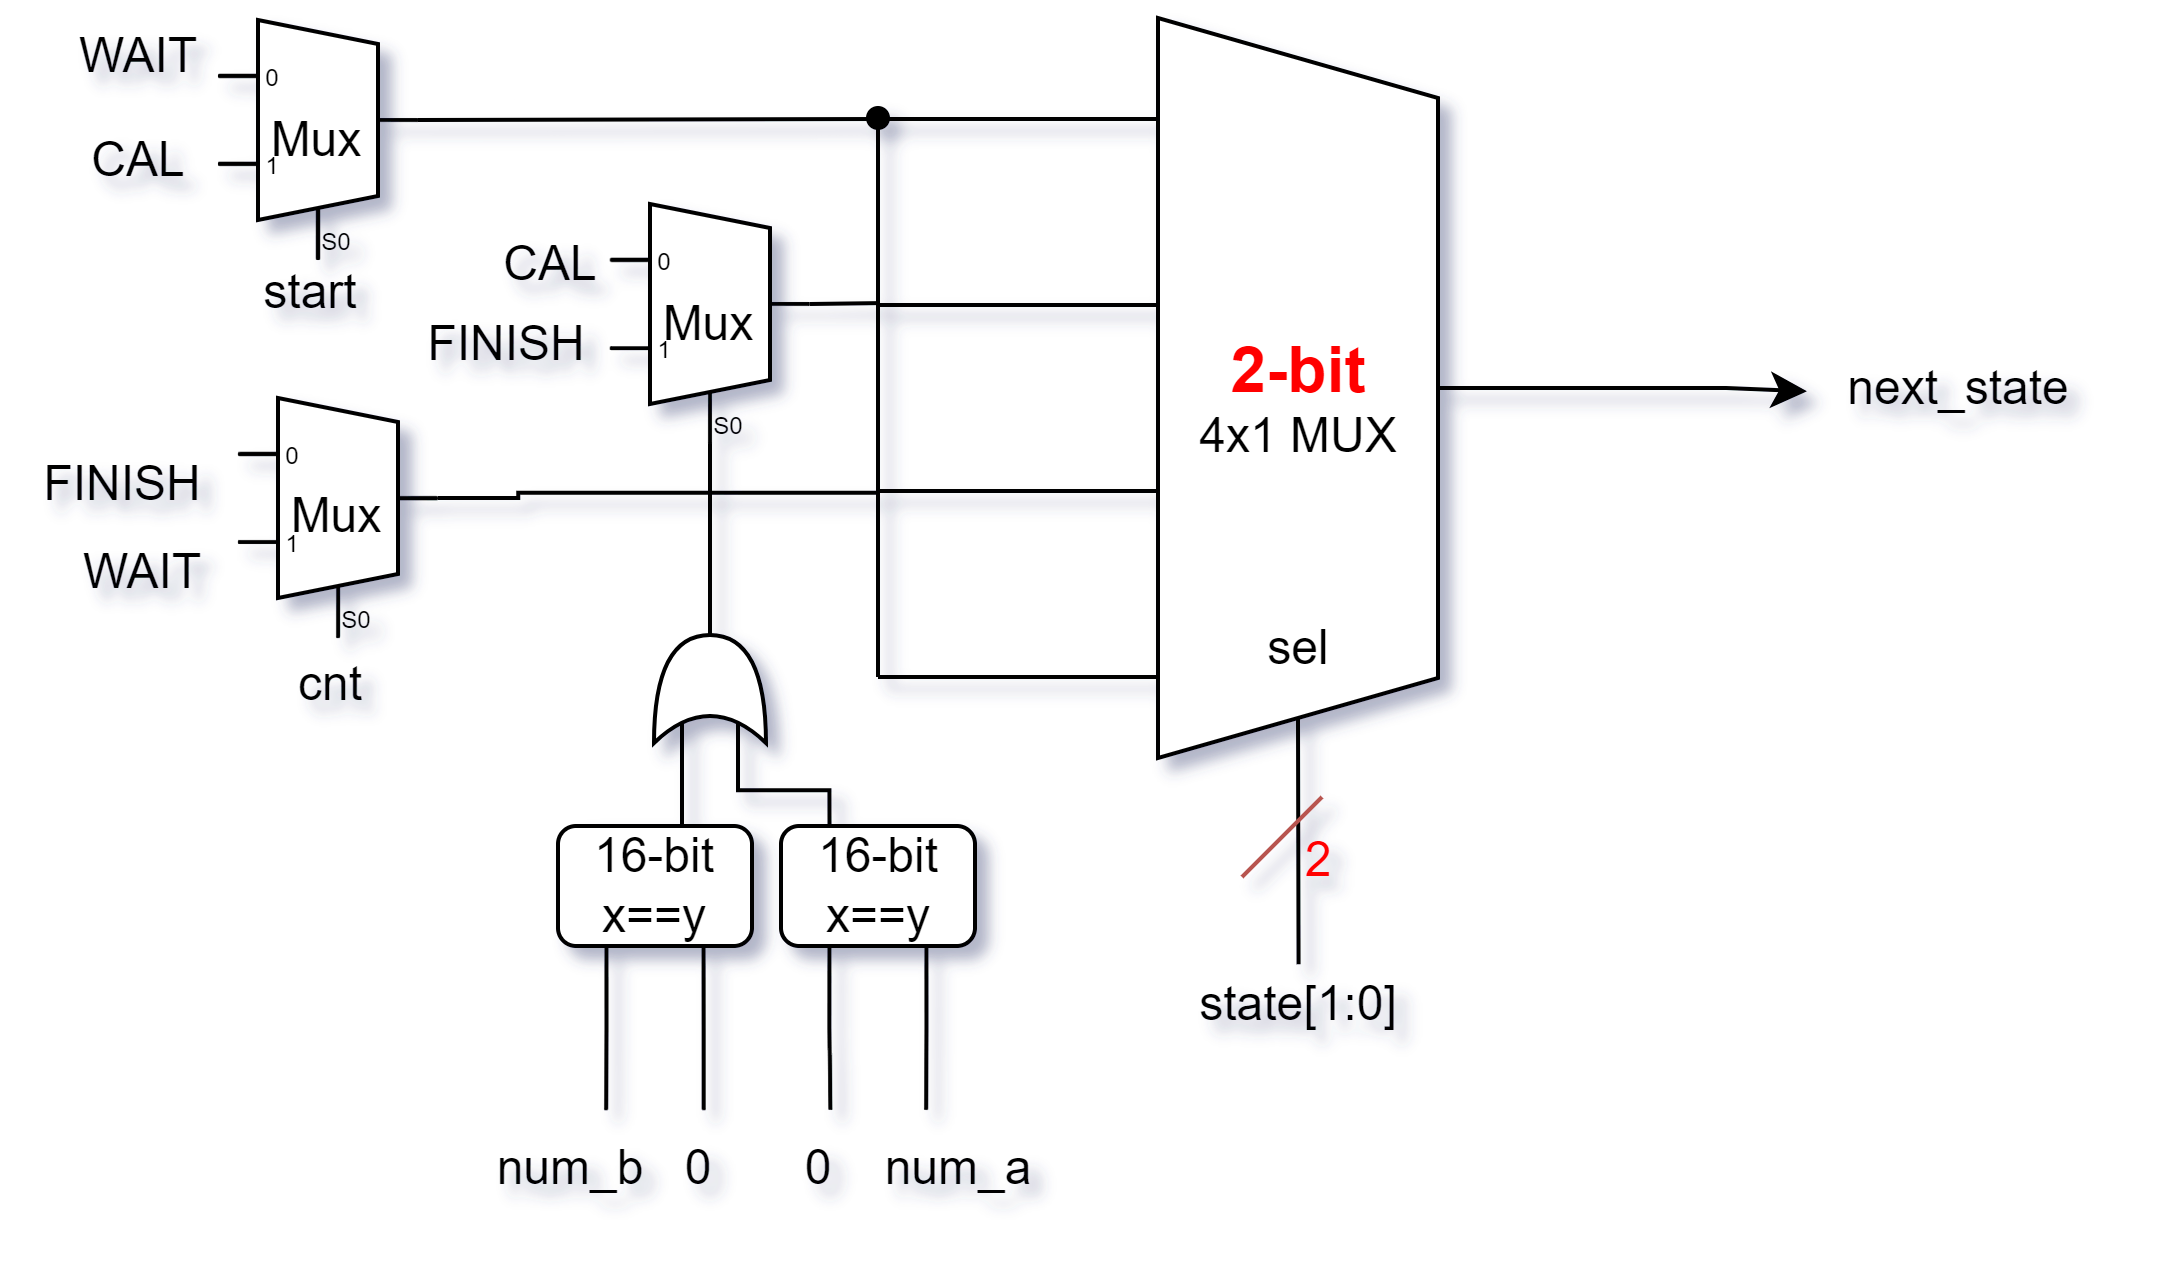

The diagram above was exported from draw.io. Its source (the exported page's mxGraphModel, read from the mxfile embedded in the PNG):
<mxGraphModel dx="717" dy="459" grid="1" gridSize="10" guides="1" tooltips="1" connect="1" arrows="0" fold="1" page="1" pageScale="1" pageWidth="850" pageHeight="1100" math="0" shadow="0">
  <root>
    <mxCell id="0" />
    <mxCell id="1" parent="0" />
    <mxCell id="BXCiQUzRe4nNK2sh3k-k-64" style="rounded=0;orthogonalLoop=1;jettySize=auto;html=1;exitX=1;exitY=0.5;exitDx=0;exitDy=0;endArrow=none;endFill=0;entryX=0.502;entryY=0.152;entryDx=0;entryDy=0;entryPerimeter=0;" edge="1" source="BXCiQUzRe4nNK2sh3k-k-66" parent="1" target="BXCiQUzRe4nNK2sh3k-k-70">
      <mxGeometry relative="1" as="geometry">
        <mxPoint x="380" y="430" as="targetPoint" />
      </mxGeometry>
    </mxCell>
    <mxCell id="BXCiQUzRe4nNK2sh3k-k-65" style="edgeStyle=orthogonalEdgeStyle;rounded=0;orthogonalLoop=1;jettySize=auto;html=1;exitX=0.5;exitY=0;exitDx=0;exitDy=0;entryX=0.028;entryY=0.528;entryDx=0;entryDy=0;entryPerimeter=0;" edge="1" source="BXCiQUzRe4nNK2sh3k-k-66" target="BXCiQUzRe4nNK2sh3k-k-74" parent="1">
      <mxGeometry relative="1" as="geometry">
        <mxPoint x="490" y="377.03703703703695" as="targetPoint" />
        <Array as="points">
          <mxPoint x="492" y="260" />
        </Array>
      </mxGeometry>
    </mxCell>
    <mxCell id="BXCiQUzRe4nNK2sh3k-k-66" value="" style="shape=trapezoid;perimeter=trapezoidPerimeter;whiteSpace=wrap;html=1;fixedSize=1;size=20;rotation=90;" vertex="1" parent="1">
      <mxGeometry x="292.5" y="224.5" width="185" height="70" as="geometry" />
    </mxCell>
    <mxCell id="BXCiQUzRe4nNK2sh3k-k-69" value="sel" style="text;html=1;align=center;verticalAlign=middle;resizable=0;points=[];autosize=1;strokeColor=none;fillColor=none;" vertex="1" parent="1">
      <mxGeometry x="365" y="310" width="40" height="30" as="geometry" />
    </mxCell>
    <mxCell id="BXCiQUzRe4nNK2sh3k-k-70" value="state[1:0]" style="text;html=1;align=center;verticalAlign=middle;resizable=0;points=[];autosize=1;strokeColor=none;fillColor=none;" vertex="1" parent="1">
      <mxGeometry x="350" y="399" width="70" height="30" as="geometry" />
    </mxCell>
    <mxCell id="BXCiQUzRe4nNK2sh3k-k-73" value="&lt;font size=&quot;1&quot; color=&quot;#ff0000&quot;&gt;&lt;b style=&quot;font-size: 16px;&quot;&gt;2-bit&lt;/b&gt;&lt;/font&gt;&lt;br&gt;4x1 MUX" style="text;html=1;align=center;verticalAlign=middle;resizable=0;points=[];autosize=1;strokeColor=none;fillColor=none;" vertex="1" parent="1">
      <mxGeometry x="350" y="237" width="70" height="50" as="geometry" />
    </mxCell>
    <mxCell id="BXCiQUzRe4nNK2sh3k-k-74" value="next_state" style="text;html=1;align=center;verticalAlign=middle;resizable=0;points=[];autosize=1;strokeColor=none;fillColor=none;" vertex="1" parent="1">
      <mxGeometry x="510" y="244.5" width="80" height="30" as="geometry" />
    </mxCell>
    <mxCell id="BXCiQUzRe4nNK2sh3k-k-94" value="" style="verticalLabelPosition=bottom;shadow=0;dashed=0;align=center;html=1;verticalAlign=top;shape=mxgraph.electrical.transmission.4_line_bus;" vertex="1" parent="1">
      <mxGeometry x="280" y="192.25" width="70" height="139.5" as="geometry" />
    </mxCell>
    <mxCell id="BXCiQUzRe4nNK2sh3k-k-101" value="Mux" style="shadow=0;dashed=0;align=center;html=1;strokeWidth=1;shape=mxgraph.electrical.abstract.mux2;whiteSpace=wrap;" vertex="1" parent="1">
      <mxGeometry x="115" y="167.5" width="50" height="60" as="geometry" />
    </mxCell>
    <mxCell id="BXCiQUzRe4nNK2sh3k-k-103" value="Mux" style="shadow=0;dashed=0;align=center;html=1;strokeWidth=1;shape=mxgraph.electrical.abstract.mux2;whiteSpace=wrap;" vertex="1" parent="1">
      <mxGeometry x="213" y="213.5" width="50" height="60" as="geometry" />
    </mxCell>
    <mxCell id="BXCiQUzRe4nNK2sh3k-k-104" value="Mux" style="shadow=0;dashed=0;align=center;html=1;strokeWidth=1;shape=mxgraph.electrical.abstract.mux2;whiteSpace=wrap;" vertex="1" parent="1">
      <mxGeometry x="120" y="262" width="50" height="60" as="geometry" />
    </mxCell>
    <mxCell id="BXCiQUzRe4nNK2sh3k-k-106" style="edgeStyle=orthogonalEdgeStyle;rounded=0;orthogonalLoop=1;jettySize=auto;html=1;exitX=1;exitY=0.5;exitDx=0;exitDy=-5;exitPerimeter=0;entryX=0;entryY=0.67;entryDx=0;entryDy=0;entryPerimeter=0;endArrow=none;endFill=0;" edge="1" parent="1" source="BXCiQUzRe4nNK2sh3k-k-104" target="BXCiQUzRe4nNK2sh3k-k-94">
      <mxGeometry relative="1" as="geometry">
        <Array as="points">
          <mxPoint x="190" y="286" />
        </Array>
      </mxGeometry>
    </mxCell>
    <mxCell id="BXCiQUzRe4nNK2sh3k-k-107" style="rounded=0;orthogonalLoop=1;jettySize=auto;html=1;exitX=1;exitY=0.5;exitDx=0;exitDy=-5;exitPerimeter=0;entryX=0;entryY=0;entryDx=0;entryDy=0;entryPerimeter=0;endArrow=none;endFill=0;" edge="1" parent="1" source="BXCiQUzRe4nNK2sh3k-k-101" target="BXCiQUzRe4nNK2sh3k-k-94">
      <mxGeometry relative="1" as="geometry" />
    </mxCell>
    <mxCell id="BXCiQUzRe4nNK2sh3k-k-108" value="WAIT" style="text;html=1;align=center;verticalAlign=middle;resizable=0;points=[];autosize=1;strokeColor=none;fillColor=none;" vertex="1" parent="1">
      <mxGeometry x="70" y="162.25" width="50" height="30" as="geometry" />
    </mxCell>
    <mxCell id="BXCiQUzRe4nNK2sh3k-k-109" value="CAL" style="text;html=1;align=center;verticalAlign=middle;resizable=0;points=[];autosize=1;strokeColor=none;fillColor=none;" vertex="1" parent="1">
      <mxGeometry x="70" y="188" width="50" height="30" as="geometry" />
    </mxCell>
    <mxCell id="BXCiQUzRe4nNK2sh3k-k-110" style="rounded=0;orthogonalLoop=1;jettySize=auto;html=1;exitX=1;exitY=0.5;exitDx=0;exitDy=-5;exitPerimeter=0;entryX=0;entryY=0.33;entryDx=0;entryDy=0;entryPerimeter=0;endArrow=none;endFill=0;" edge="1" parent="1" source="BXCiQUzRe4nNK2sh3k-k-103" target="BXCiQUzRe4nNK2sh3k-k-94">
      <mxGeometry relative="1" as="geometry" />
    </mxCell>
    <mxCell id="BXCiQUzRe4nNK2sh3k-k-112" value="CAL" style="text;html=1;align=center;verticalAlign=middle;resizable=0;points=[];autosize=1;strokeColor=none;fillColor=none;" vertex="1" parent="1">
      <mxGeometry x="173" y="213.5" width="50" height="30" as="geometry" />
    </mxCell>
    <mxCell id="BXCiQUzRe4nNK2sh3k-k-113" value="FINISH" style="text;html=1;align=center;verticalAlign=middle;resizable=0;points=[];autosize=1;strokeColor=none;fillColor=none;" vertex="1" parent="1">
      <mxGeometry x="157" y="233.5" width="60" height="30" as="geometry" />
    </mxCell>
    <mxCell id="BXCiQUzRe4nNK2sh3k-k-114" value="start" style="text;html=1;align=center;verticalAlign=middle;resizable=0;points=[];autosize=1;strokeColor=none;fillColor=none;" vertex="1" parent="1">
      <mxGeometry x="113" y="221" width="50" height="30" as="geometry" />
    </mxCell>
    <mxCell id="BXCiQUzRe4nNK2sh3k-k-116" style="rounded=0;orthogonalLoop=1;jettySize=auto;html=1;exitX=0;exitY=1;exitDx=0;exitDy=0;exitPerimeter=0;endArrow=none;endFill=0;entryX=0.435;entryY=0.361;entryDx=0;entryDy=0;entryPerimeter=0;" edge="1" parent="1" source="BXCiQUzRe4nNK2sh3k-k-94" target="BXCiQUzRe4nNK2sh3k-k-117">
      <mxGeometry relative="1" as="geometry">
        <mxPoint x="280" y="200" as="targetPoint" />
      </mxGeometry>
    </mxCell>
    <mxCell id="BXCiQUzRe4nNK2sh3k-k-117" value="" style="shape=waypoint;sketch=0;fillStyle=solid;size=6;pointerEvents=1;points=[];fillColor=none;resizable=0;rotatable=0;perimeter=centerPerimeter;snapToPoint=1;" vertex="1" parent="1">
      <mxGeometry x="270" y="182" width="20" height="20" as="geometry" />
    </mxCell>
    <mxCell id="BXCiQUzRe4nNK2sh3k-k-118" value="FINISH" style="text;html=1;align=center;verticalAlign=middle;resizable=0;points=[];autosize=1;strokeColor=none;fillColor=none;" vertex="1" parent="1">
      <mxGeometry x="61" y="269" width="60" height="30" as="geometry" />
    </mxCell>
    <mxCell id="BXCiQUzRe4nNK2sh3k-k-119" value="WAIT" style="text;html=1;align=center;verticalAlign=middle;resizable=0;points=[];autosize=1;strokeColor=none;fillColor=none;" vertex="1" parent="1">
      <mxGeometry x="71" y="290.75" width="50" height="30" as="geometry" />
    </mxCell>
    <mxCell id="BXCiQUzRe4nNK2sh3k-k-120" value="" style="group" vertex="1" connectable="0" parent="1">
      <mxGeometry x="370.9999999999999" y="361.75" width="34" height="31" as="geometry" />
    </mxCell>
    <mxCell id="BXCiQUzRe4nNK2sh3k-k-71" value="" style="edgeStyle=none;orthogonalLoop=1;jettySize=auto;html=1;rounded=0;fillColor=#f8cecc;strokeColor=#b85450;endArrow=none;endFill=0;" edge="1" parent="BXCiQUzRe4nNK2sh3k-k-120">
      <mxGeometry width="100" relative="1" as="geometry">
        <mxPoint y="20" as="sourcePoint" />
        <mxPoint x="20" as="targetPoint" />
        <Array as="points" />
      </mxGeometry>
    </mxCell>
    <mxCell id="BXCiQUzRe4nNK2sh3k-k-72" value="&lt;font color=&quot;#ff0000&quot;&gt;2&lt;/font&gt;" style="text;html=1;align=center;verticalAlign=middle;resizable=0;points=[];autosize=1;strokeColor=none;fillColor=none;" vertex="1" parent="BXCiQUzRe4nNK2sh3k-k-120">
      <mxGeometry x="4" y="1" width="30" height="30" as="geometry" />
    </mxCell>
    <mxCell id="BXCiQUzRe4nNK2sh3k-k-195" style="edgeStyle=orthogonalEdgeStyle;rounded=0;orthogonalLoop=1;jettySize=auto;html=1;exitX=0.25;exitY=1;exitDx=0;exitDy=0;endArrow=none;endFill=0;" edge="1" parent="1" source="BXCiQUzRe4nNK2sh3k-k-186">
      <mxGeometry relative="1" as="geometry">
        <mxPoint x="212" y="440" as="targetPoint" />
      </mxGeometry>
    </mxCell>
    <mxCell id="BXCiQUzRe4nNK2sh3k-k-196" style="edgeStyle=orthogonalEdgeStyle;rounded=0;orthogonalLoop=1;jettySize=auto;html=1;exitX=0.75;exitY=1;exitDx=0;exitDy=0;endArrow=none;endFill=0;" edge="1" parent="1" source="BXCiQUzRe4nNK2sh3k-k-186">
      <mxGeometry relative="1" as="geometry">
        <mxPoint x="236.44444444444446" y="440" as="targetPoint" />
      </mxGeometry>
    </mxCell>
    <mxCell id="BXCiQUzRe4nNK2sh3k-k-186" value="16-bit&lt;div&gt;x==y&lt;/div&gt;" style="rounded=1;whiteSpace=wrap;html=1;" vertex="1" parent="1">
      <mxGeometry x="200" y="369" width="48.5" height="30" as="geometry" />
    </mxCell>
    <mxCell id="BXCiQUzRe4nNK2sh3k-k-187" value="" style="shape=xor;whiteSpace=wrap;html=1;rotation=-90;" vertex="1" parent="1">
      <mxGeometry x="224.5" y="320.75" width="27" height="28" as="geometry" />
    </mxCell>
    <mxCell id="BXCiQUzRe4nNK2sh3k-k-188" style="edgeStyle=orthogonalEdgeStyle;rounded=0;orthogonalLoop=1;jettySize=auto;html=1;exitX=1;exitY=0.5;exitDx=0;exitDy=0;exitPerimeter=0;entryX=0.3;entryY=1;entryDx=10;entryDy=0;entryPerimeter=0;endArrow=none;endFill=0;" edge="1" parent="1" source="BXCiQUzRe4nNK2sh3k-k-187" target="BXCiQUzRe4nNK2sh3k-k-103">
      <mxGeometry relative="1" as="geometry" />
    </mxCell>
    <mxCell id="BXCiQUzRe4nNK2sh3k-k-189" style="edgeStyle=orthogonalEdgeStyle;rounded=0;orthogonalLoop=1;jettySize=auto;html=1;exitX=0.5;exitY=0;exitDx=0;exitDy=0;entryX=0.175;entryY=0.25;entryDx=0;entryDy=0;entryPerimeter=0;endArrow=none;endFill=0;" edge="1" parent="1" source="BXCiQUzRe4nNK2sh3k-k-186" target="BXCiQUzRe4nNK2sh3k-k-187">
      <mxGeometry relative="1" as="geometry" />
    </mxCell>
    <mxCell id="BXCiQUzRe4nNK2sh3k-k-197" style="edgeStyle=orthogonalEdgeStyle;rounded=0;orthogonalLoop=1;jettySize=auto;html=1;exitX=0.25;exitY=1;exitDx=0;exitDy=0;endArrow=none;endFill=0;" edge="1" parent="1" source="BXCiQUzRe4nNK2sh3k-k-190">
      <mxGeometry relative="1" as="geometry">
        <mxPoint x="268.1111111111111" y="440" as="targetPoint" />
      </mxGeometry>
    </mxCell>
    <mxCell id="BXCiQUzRe4nNK2sh3k-k-198" style="edgeStyle=orthogonalEdgeStyle;rounded=0;orthogonalLoop=1;jettySize=auto;html=1;exitX=0.75;exitY=1;exitDx=0;exitDy=0;endArrow=none;endFill=0;" edge="1" parent="1" source="BXCiQUzRe4nNK2sh3k-k-190">
      <mxGeometry relative="1" as="geometry">
        <mxPoint x="292" y="440" as="targetPoint" />
      </mxGeometry>
    </mxCell>
    <mxCell id="BXCiQUzRe4nNK2sh3k-k-190" value="16-bit&lt;div&gt;x==y&lt;/div&gt;" style="rounded=1;whiteSpace=wrap;html=1;" vertex="1" parent="1">
      <mxGeometry x="255.75" y="369" width="48.5" height="30" as="geometry" />
    </mxCell>
    <mxCell id="BXCiQUzRe4nNK2sh3k-k-191" style="edgeStyle=orthogonalEdgeStyle;rounded=0;orthogonalLoop=1;jettySize=auto;html=1;exitX=0.25;exitY=0;exitDx=0;exitDy=0;entryX=0.175;entryY=0.75;entryDx=0;entryDy=0;entryPerimeter=0;endArrow=none;endFill=0;" edge="1" parent="1" source="BXCiQUzRe4nNK2sh3k-k-190" target="BXCiQUzRe4nNK2sh3k-k-187">
      <mxGeometry relative="1" as="geometry">
        <Array as="points">
          <mxPoint x="268" y="360" />
          <mxPoint x="245" y="360" />
        </Array>
      </mxGeometry>
    </mxCell>
    <mxCell id="BXCiQUzRe4nNK2sh3k-k-193" value="cnt" style="text;html=1;align=center;verticalAlign=middle;resizable=0;points=[];autosize=1;strokeColor=none;fillColor=none;" vertex="1" parent="1">
      <mxGeometry x="123" y="318.75" width="40" height="30" as="geometry" />
    </mxCell>
    <mxCell id="BXCiQUzRe4nNK2sh3k-k-199" value="0" style="text;html=1;align=center;verticalAlign=middle;resizable=0;points=[];autosize=1;strokeColor=none;fillColor=none;" vertex="1" parent="1">
      <mxGeometry x="250" y="440" width="30" height="30" as="geometry" />
    </mxCell>
    <mxCell id="BXCiQUzRe4nNK2sh3k-k-200" value="num_a" style="text;html=1;align=center;verticalAlign=middle;resizable=0;points=[];autosize=1;strokeColor=none;fillColor=none;" vertex="1" parent="1">
      <mxGeometry x="270" y="440" width="60" height="30" as="geometry" />
    </mxCell>
    <mxCell id="BXCiQUzRe4nNK2sh3k-k-201" value="0" style="text;html=1;align=center;verticalAlign=middle;resizable=0;points=[];autosize=1;strokeColor=none;fillColor=none;" vertex="1" parent="1">
      <mxGeometry x="220" y="440" width="30" height="30" as="geometry" />
    </mxCell>
    <mxCell id="BXCiQUzRe4nNK2sh3k-k-204" value="num_b" style="text;html=1;align=center;verticalAlign=middle;resizable=0;points=[];autosize=1;strokeColor=none;fillColor=none;" vertex="1" parent="1">
      <mxGeometry x="173" y="440" width="60" height="30" as="geometry" />
    </mxCell>
  </root>
</mxGraphModel>